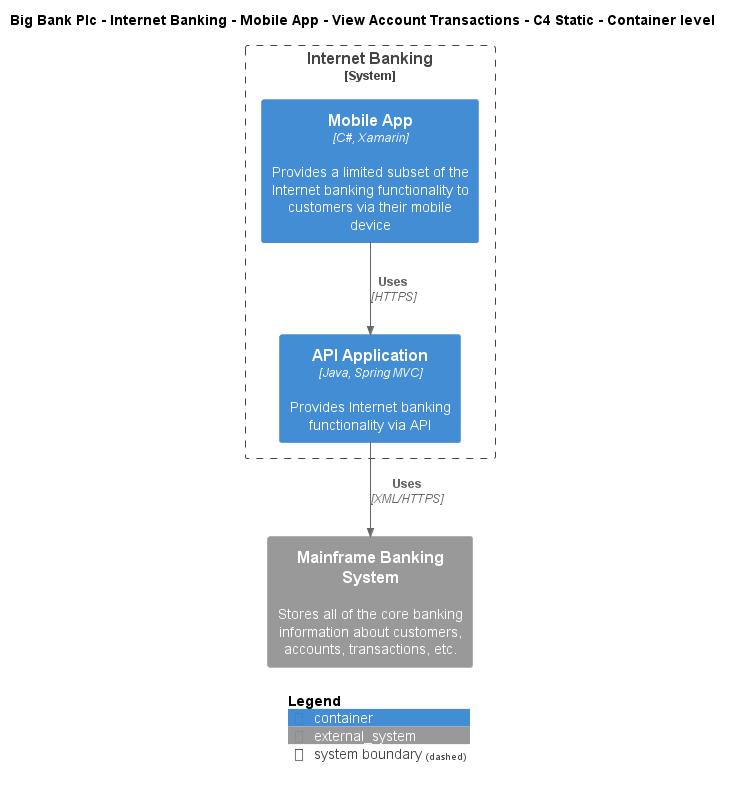

The diagram above was rendered by PlantUML. Its source (embedded in the PNG):
@startuml
!include ..\..\..\..\..\..\..\.c4s\C4_Container.puml

AddElementTag("c4interflow:lifecycle:new", $bgColor=green, $fontColor=#ffffff, $borderColor=green, $shadowing="False")
AddElementTag("c4interflow:lifecycle:changed", $bgColor=orange, $fontColor=#ffffff, $borderColor=orange, $shadowing="False")
AddElementTag("c4interflow:lifecycle:removed", $bgColor=red, $fontColor=#ffffff, $borderColor=red, $shadowing="False")

AddRelTag("c4interflow:lifecycle:new", $textColor=green, $lineColor=green)
AddRelTag("c4interflow:lifecycle:changed", $textColor=orange, $lineColor=orange)
AddRelTag("c4interflow:lifecycle:removed", $textColor=red, $lineColor=red)

SHOW_PERSON_PORTRAIT()
LAYOUT_TOP_DOWN()

skinparam linetype polyline

title Big Bank Plc - Internet Banking - Mobile App - View Account Transactions - C4 Static - Container level


System_Boundary(BigBankPlc.SoftwareSystems.InternetBanking, "Internet Banking") {
    Container(BigBankPlc.SoftwareSystems.InternetBanking.Containers.MobileApp, "Mobile App", "C#, Xamarin", "Provides a limited subset of the Internet banking functionality to customers via their mobile device")
    Container(BigBankPlc.SoftwareSystems.InternetBanking.Containers.APIApplication, "API Application", "Java, Spring MVC", "Provides Internet banking functionality via API")
}
System_Ext(BigBankPlc.SoftwareSystems.MainframeBankingSystem, "Mainframe Banking System", "Stores all of the core banking information about customers, accounts, transactions, etc.")

Rel(BigBankPlc.SoftwareSystems.InternetBanking.Containers.MobileApp, BigBankPlc.SoftwareSystems.InternetBanking.Containers.APIApplication, "Uses", "HTTPS", $tags="protocol:https")
Rel(BigBankPlc.SoftwareSystems.InternetBanking.Containers.APIApplication, BigBankPlc.SoftwareSystems.MainframeBankingSystem, "Uses", "XML/HTTPS", $tags="protocol:xml/https")


SHOW_LEGEND()
@enduml